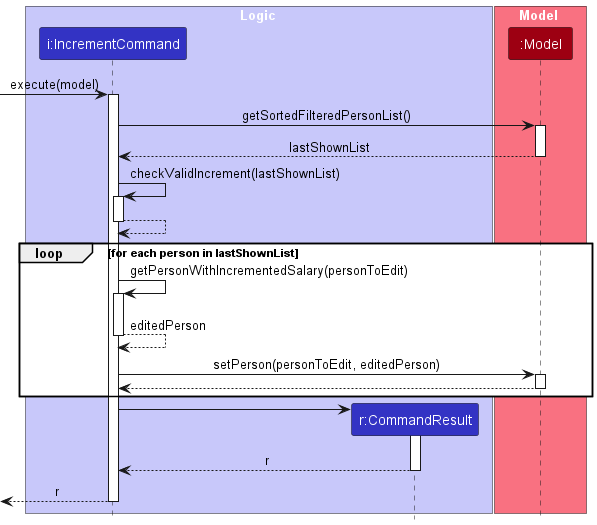

The diagram above was rendered by PlantUML. Its source (embedded in the PNG):
@startuml
!include Style.puml
skinparam ArrowFontStyle plain

box Logic LOGIC_COLOR_T1
participant "i:IncrementCommand" as IncrementCommand LOGIC_COLOR
participant "r:CommandResult" as CommandResult LOGIC_COLOR
end box

box Model MODEL_COLOR_T1
participant ":Model" as Model MODEL_COLOR
end box

[-> IncrementCommand : execute(model)
activate IncrementCommand

IncrementCommand -> Model : getSortedFilteredPersonList()
activate Model

Model --> IncrementCommand : lastShownList
deactivate Model

IncrementCommand -> IncrementCommand : checkValidIncrement(lastShownList)
activate IncrementCommand

IncrementCommand --> IncrementCommand
deactivate IncrementCommand

loop for each person in lastShownList
    IncrementCommand -> IncrementCommand : getPersonWithIncrementedSalary(personToEdit)
    activate IncrementCommand

    IncrementCommand --> IncrementCommand : editedPerson
    deactivate IncrementCommand

    IncrementCommand -> Model : setPerson(personToEdit, editedPerson)
    activate Model

    Model --> IncrementCommand
    deactivate Model
end

create CommandResult
IncrementCommand -> CommandResult
activate CommandResult

CommandResult --> IncrementCommand : r
deactivate CommandResult

IncrementCommand -->[ : r
deactivate IncrementCommand

@enduml